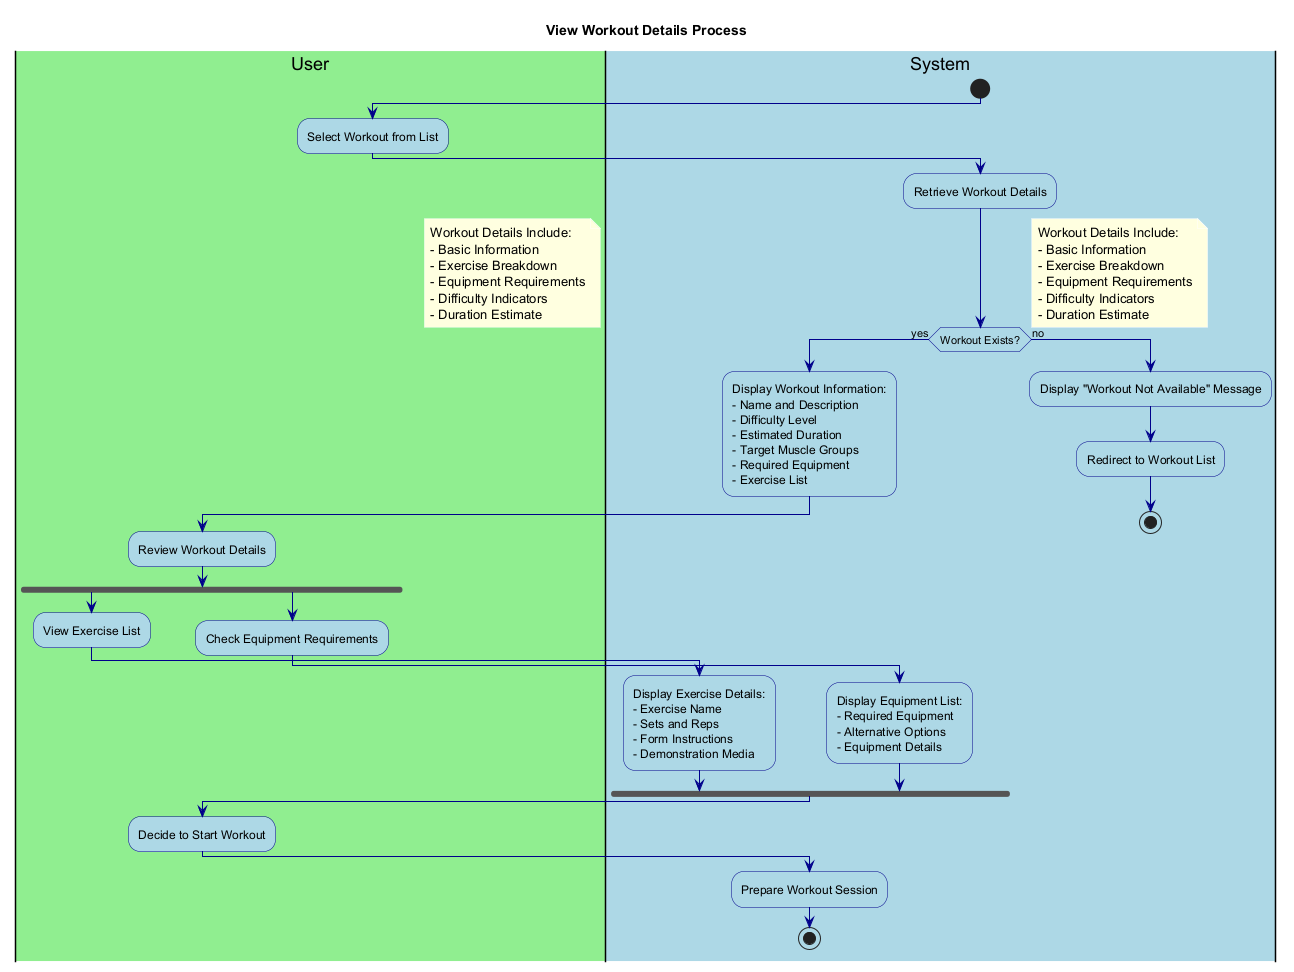

The diagram above was rendered by PlantUML. Its source (embedded in the PNG):
@startuml ViewWorkoutDetails

' Styling
skinparam backgroundColor white
skinparam activity {
    BackgroundColor LightBlue
    BorderColor DarkBlue
    FontColor Black
}
skinparam arrow {
    Color DarkBlue
    FontColor Black
}
skinparam note {
    BackgroundColor LightYellow
    BorderColor DarkYellow
    FontColor Black
}

title View Workout Details Process

|#LightGreen|User|
|#LightBlue|System|

start

|User|
:Select Workout from List;

|System|
:Retrieve Workout Details;

if (Workout Exists?) then (yes)
  :Display Workout Information:
  - Name and Description
  - Difficulty Level
  - Estimated Duration
  - Target Muscle Groups
  - Required Equipment
  - Exercise List;
  
  |User|
  :Review Workout Details;
  
  fork
    |User|
    :View Exercise List;
    
    |System|
    :Display Exercise Details:
    - Exercise Name
    - Sets and Reps
    - Form Instructions
    - Demonstration Media;
  fork again
    |User|
    :Check Equipment Requirements;
    
    |System|
    :Display Equipment List:
    - Required Equipment
    - Alternative Options
    - Equipment Details;
  end fork
  
  |User|
  :Decide to Start Workout;
  
  |System|
  :Prepare Workout Session;
  
  stop
else (no)
  :Display "Workout Not Available" Message;
  :Redirect to Workout List;
  
  stop
endif

note right
  Workout Details Include:
  - Basic Information
  - Exercise Breakdown
  - Equipment Requirements
  - Difficulty Indicators
  - Duration Estimate
end note

@enduml